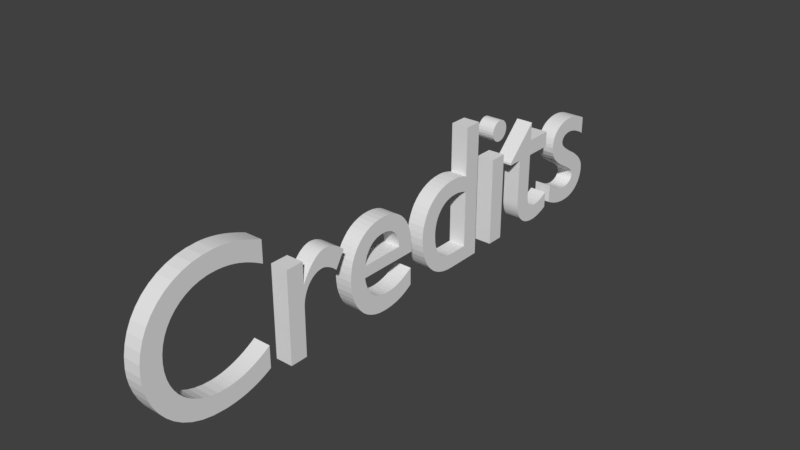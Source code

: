 # Source: credits.blend  (saved by Blender 2.78.0; exported with 4.5.12 LTS)
import bpy
from mathutils import Matrix  # noqa: F401  (used for matrix-valued properties, if any)

bpy.ops.wm.read_factory_settings(use_empty=True)
scene = bpy.context.scene
scene.name = 'Scene'

# ---- collections
col_collection_1 = bpy.data.collections.new('Collection 1'); scene.collection.children.link(col_collection_1)

# ---- world
world_world = bpy.data.worlds.new('World'); scene.world = world_world
world_world.color = (0.05088, 0.05088, 0.05088)
world_world.use_sun_shadow = False
world_world.sun_shadow_jitter_overblur = 0.0
world_world.cycles.sampling_method = 'MANUAL'

# ---- meshes
me_mesh = bpy.data.meshes.new('Mesh')
me_mesh.from_pydata([(2.969, 0.421, 0.0), (2.957, 0.427, 0.0), (2.946, 0.4324, 0.0), (2.934, 0.4373, 0.0), (2.923, 0.4417, 0.0), (2.912, 0.4456, 0.0), (2.901, 0.4489, 0.0), (2.89, 0.4517, 0.0), (2.879, 0.454, 0.0), (2.869, 0.4557, 0.0), (2.858, 0.457, 0.0), (2.848, 0.4577, 0.0), (2.837, 0.458, 0.0), (2.815, 0.4571, 0.0), (2.795, 0.4542, 0.0), (2.776, 0.4496, 0.0), (2.759, 0.4433, 0.0), (2.743, 0.4352, 0.0), (2.729, 0.4255, 0.0), (2.717, 0.4142, 0.0), (2.707, 0.4014, 0.0), (2.699, 0.3871, 0.0), (2.694, 0.3714, 0.0), (2.69, 0.3544, 0.0), (2.689, 0.336, 0.0), (2.693, 0.3075, 0.0), (2.705, 0.2823, 0.0), (2.722, 0.2599, 0.0), (2.743, 0.24, 0.0), (2.768, 0.2221, 0.0), (2.794, 0.2059, 0.0), (2.82, 0.1909, 0.0), (2.845, 0.1767, 0.0), (2.866, 0.1629, 0.0), (2.883, 0.1491, 0.0), (2.895, 0.135, 0.0), (2.899, 0.12, 0.0), (2.898, 0.1123, 0.0), (2.897, 0.1053, 0.0), (2.894, 0.09881, 0.0), (2.89, 0.093, 0.0), (2.885, 0.08781, 0.0), (2.88, 0.08325, 0.0), (2.873, 0.07931, 0.0), (2.866, 0.076, 0.0), (2.859, 0.07331, 0.0), (2.85, 0.07125, 0.0), (2.842, 0.06981, 0.0), (2.833, 0.069, 0.0), (2.824, 0.0694, 0.0), (2.814, 0.07059, 0.0), (2.803, 0.07259, 0.0), (2.792, 0.07541, 0.0), (2.78, 0.07904, 0.0), (2.768, 0.0835, 0.0), (2.755, 0.08879, 0.0), (2.742, 0.09493, 0.0), (2.728, 0.1019, 0.0), (2.715, 0.1097, 0.0), (2.7, 0.1184, 0.0), (2.686, 0.128, 0.0), (2.686, 0.032, 0.0), (2.7, 0.02489, 0.0), (2.714, 0.01855, 0.0), (2.727, 0.01294, 0.0), (2.74, 0.008037, 0.0), (2.753, 0.003817, 0.0), (2.765, 0.00025, 0.0), (2.778, -0.002692, 0.0), (2.79, -0.005037, 0.0), (2.803, -0.006812, 0.0), (2.815, -0.008046, 0.0), (2.828, -0.008766, 0.0), (2.842, -0.009, 0.0), (2.863, -0.007911, 0.0), (2.882, -0.004708, 0.0), (2.901, 0.0005156, 0.0), (2.918, 0.007667, 0.0), (2.934, 0.01665, 0.0), (2.948, 0.02738, 0.0), (2.96, 0.03974, 0.0), (2.971, 0.05367, 0.0), (2.979, 0.06905, 0.0), (2.985, 0.08579, 0.0), (2.989, 0.1038, 0.0), (2.99, 0.123, 0.0), (2.989, 0.1342, 0.0), (2.988, 0.1449, 0.0), (2.985, 0.1552, 0.0), (2.98, 0.1652, 0.0), (2.974, 0.1751, 0.0), (2.967, 0.1849, 0.0), (2.958, 0.1947, 0.0), (2.948, 0.2048, 0.0), (2.936, 0.2151, 0.0), (2.922, 0.2258, 0.0), (2.907, 0.2371, 0.0), (2.889, 0.249, 0.0), (2.87, 0.2601, 0.0), (2.853, 0.2702, 0.0), (2.839, 0.2797, 0.0), (2.826, 0.2883, 0.0), (2.814, 0.2963, 0.0), (2.805, 0.3037, 0.0), (2.797, 0.3106, 0.0), (2.791, 0.317, 0.0), (2.786, 0.323, 0.0), (2.783, 0.3286, 0.0), (2.781, 0.3339, 0.0), (2.78, 0.339, 0.0), (2.78, 0.3448, 0.0), (2.782, 0.3504, 0.0), (2.784, 0.3555, 0.0), (2.787, 0.3603, 0.0), (2.791, 0.3646, 0.0), (2.796, 0.3685, 0.0), (2.801, 0.3719, 0.0), (2.808, 0.3747, 0.0), (2.815, 0.377, 0.0), (2.822, 0.3786, 0.0), (2.83, 0.3797, 0.0), (2.839, 0.38, 0.0), (2.848, 0.3797, 0.0), (2.857, 0.3788, 0.0), (2.866, 0.3773, 0.0), (2.876, 0.3751, 0.0), (2.887, 0.3723, 0.0), (2.898, 0.3689, 0.0), (2.909, 0.3647, 0.0), (2.92, 0.3599, 0.0), (2.932, 0.3543, 0.0), (2.944, 0.3479, 0.0), (2.957, 0.3409, 0.0), (2.969, 0.333, 0.0), (2.479, 0.542, 0.0), (2.312, 0.379, 0.0), (2.312, 0.369, 0.0), (2.39, 0.369, 0.0), (2.39, 0.132, 0.0), (2.391, 0.1122, 0.0), (2.394, 0.09343, 0.0), (2.399, 0.0758, 0.0), (2.406, 0.05944, 0.0), (2.415, 0.04451, 0.0), (2.427, 0.03112, 0.0), (2.44, 0.01943, 0.0), (2.455, 0.009556, 0.0), (2.472, 0.001641, 0.0), (2.492, -0.004181, 0.0), (2.513, -0.007773, 0.0), (2.536, -0.009, 0.0), (2.544, -0.008734, 0.0), (2.552, -0.007958, 0.0), (2.561, -0.006703, 0.0), (2.57, -0.005, 0.0), (2.58, -0.00288, 0.0), (2.589, -0.000375, 0.0), (2.599, 0.002484, 0.0), (2.609, 0.005667, 0.0), (2.618, 0.009141, 0.0), (2.627, 0.01288, 0.0), (2.636, 0.01684, 0.0), (2.644, 0.021, 0.0), (2.644, 0.104, 0.0), (2.635, 0.09873, 0.0), (2.626, 0.09392, 0.0), (2.618, 0.08956, 0.0), (2.609, 0.08567, 0.0), (2.6, 0.08223, 0.0), (2.592, 0.07925, 0.0), (2.584, 0.07673, 0.0), (2.575, 0.07467, 0.0), (2.567, 0.07306, 0.0), (2.559, 0.07192, 0.0), (2.551, 0.07123, 0.0), (2.543, 0.071, 0.0), (2.536, 0.07133, 0.0), (2.529, 0.07236, 0.0), (2.522, 0.07417, 0.0), (2.515, 0.07685, 0.0), (2.508, 0.08048, 0.0), (2.501, 0.08513, 0.0), (2.495, 0.09088, 0.0), (2.49, 0.09781, 0.0), (2.485, 0.106, 0.0), (2.482, 0.1156, 0.0), (2.48, 0.1265, 0.0), (2.479, 0.139, 0.0), (2.479, 0.369, 0.0), (2.621, 0.369, 0.0), (2.621, 0.449, 0.0), (2.479, 0.449, 0.0), (2.247, 0.449, 0.0), (2.158, 0.449, 0.0), (2.158, 0.0, 0.0), (2.247, 0.0, 0.0), (2.256, 0.585, 0.0), (2.256, 0.5921, 0.0), (2.254, 0.599, 0.0), (2.252, 0.6055, 0.0), (2.249, 0.6116, 0.0), (2.245, 0.6173, 0.0), (2.24, 0.6224, 0.0), (2.235, 0.6269, 0.0), (2.23, 0.6307, 0.0), (2.224, 0.6338, 0.0), (2.217, 0.6361, 0.0), (2.21, 0.6375, 0.0), (2.203, 0.638, 0.0), (2.196, 0.6375, 0.0), (2.189, 0.6361, 0.0), (2.182, 0.6338, 0.0), (2.176, 0.6307, 0.0), (2.171, 0.6269, 0.0), (2.166, 0.6224, 0.0), (2.161, 0.6173, 0.0), (2.157, 0.6116, 0.0), (2.154, 0.6055, 0.0), (2.152, 0.599, 0.0), (2.15, 0.5921, 0.0), (2.15, 0.585, 0.0), (2.15, 0.5779, 0.0), (2.152, 0.571, 0.0), (2.154, 0.5645, 0.0), (2.157, 0.5584, 0.0), (2.161, 0.5527, 0.0), (2.166, 0.5476, 0.0), (2.171, 0.5431, 0.0), (2.176, 0.5393, 0.0), (2.182, 0.5362, 0.0), (2.189, 0.5339, 0.0), (2.196, 0.5325, 0.0), (2.203, 0.532, 0.0), (2.21, 0.5325, 0.0), (2.217, 0.5339, 0.0), (2.224, 0.5362, 0.0), (2.23, 0.5393, 0.0), (2.235, 0.5431, 0.0), (2.24, 0.5476, 0.0), (2.245, 0.5527, 0.0), (2.249, 0.5584, 0.0), (2.252, 0.5645, 0.0), (2.254, 0.571, 0.0), (2.256, 0.5779, 0.0), (2.034, 0.682, 0.0), (1.945, 0.682, 0.0), (1.945, 0.44, 0.0), (1.936, 0.4431, 0.0), (1.928, 0.4458, 0.0), (1.919, 0.4483, 0.0), (1.911, 0.4504, 0.0), (1.903, 0.4523, 0.0), (1.896, 0.4539, 0.0), (1.888, 0.4552, 0.0), (1.881, 0.4562, 0.0), (1.873, 0.457, 0.0), (1.866, 0.4576, 0.0), (1.858, 0.4579, 0.0), (1.851, 0.458, 0.0), (1.819, 0.4561, 0.0), (1.789, 0.4505, 0.0), (1.761, 0.4414, 0.0), (1.735, 0.4291, 0.0), (1.711, 0.4136, 0.0), (1.69, 0.3953, 0.0), (1.671, 0.3742, 0.0), (1.656, 0.3506, 0.0), (1.644, 0.3247, 0.0), (1.634, 0.2967, 0.0), (1.629, 0.2667, 0.0), (1.627, 0.235, 0.0), (1.629, 0.2001, 0.0), (1.634, 0.1676, 0.0), (1.642, 0.1375, 0.0), (1.654, 0.1101, 0.0), (1.668, 0.08535, 0.0), (1.686, 0.0635, 0.0), (1.706, 0.04465, 0.0), (1.729, 0.02893, 0.0), (1.754, 0.01647, 0.0), (1.782, 0.007407, 0.0), (1.813, 0.001874, 0.0), (1.845, 0.0, 0.0), (2.034, 0.0, 0.0), (1.945, 0.075, 0.0), (1.855, 0.075, 0.0), (1.831, 0.07629, 0.0), (1.809, 0.08006, 0.0), (1.79, 0.08616, 0.0), (1.774, 0.09444, 0.0), (1.76, 0.1048, 0.0), (1.748, 0.117, 0.0), (1.738, 0.131, 0.0), (1.731, 0.1466, 0.0), (1.725, 0.1636, 0.0), (1.721, 0.1819, 0.0), (1.719, 0.2015, 0.0), (1.718, 0.222, 0.0), (1.719, 0.2448, 0.0), (1.723, 0.2662, 0.0), (1.728, 0.286, 0.0), (1.736, 0.3042, 0.0), (1.746, 0.3207, 0.0), (1.758, 0.3353, 0.0), (1.771, 0.3479, 0.0), (1.786, 0.3584, 0.0), (1.803, 0.3668, 0.0), (1.821, 0.373, 0.0), (1.841, 0.3767, 0.0), (1.862, 0.378, 0.0), (1.869, 0.3779, 0.0), (1.876, 0.3776, 0.0), (1.883, 0.377, 0.0), (1.89, 0.3763, 0.0), (1.897, 0.3753, 0.0), (1.904, 0.374, 0.0), (1.91, 0.3725, 0.0), (1.917, 0.3707, 0.0), (1.924, 0.3687, 0.0), (1.931, 0.3664, 0.0), (1.938, 0.3639, 0.0), (1.945, 0.361, 0.0), (1.542, 0.13, 0.0), (1.529, 0.1218, 0.0), (1.516, 0.1142, 0.0), (1.503, 0.1072, 0.0), (1.49, 0.1009, 0.0), (1.477, 0.09523, 0.0), (1.464, 0.09025, 0.0), (1.451, 0.08598, 0.0), (1.438, 0.08244, 0.0), (1.425, 0.07966, 0.0), (1.412, 0.07764, 0.0), (1.398, 0.07641, 0.0), (1.385, 0.076, 0.0), (1.364, 0.07696, 0.0), (1.345, 0.07982, 0.0), (1.327, 0.08458, 0.0), (1.311, 0.09122, 0.0), (1.296, 0.09974, 0.0), (1.283, 0.1101, 0.0), (1.271, 0.1224, 0.0), (1.26, 0.1364, 0.0), (1.251, 0.1524, 0.0), (1.244, 0.1701, 0.0), (1.238, 0.1896, 0.0), (1.234, 0.211, 0.0), (1.55, 0.211, 0.0), (1.548, 0.2507, 0.0), (1.544, 0.2869, 0.0), (1.536, 0.3196, 0.0), (1.526, 0.3488, 0.0), (1.513, 0.3745, 0.0), (1.497, 0.3968, 0.0), (1.479, 0.4155, 0.0), (1.458, 0.4309, 0.0), (1.436, 0.4428, 0.0), (1.411, 0.4512, 0.0), (1.384, 0.4563, 0.0), (1.355, 0.458, 0.0), (1.325, 0.4561, 0.0), (1.296, 0.4506, 0.0), (1.27, 0.4415, 0.0), (1.245, 0.4291, 0.0), (1.223, 0.4136, 0.0), (1.204, 0.395, 0.0), (1.186, 0.3736, 0.0), (1.172, 0.3496, 0.0), (1.16, 0.323, 0.0), (1.152, 0.2941, 0.0), (1.147, 0.2631, 0.0), (1.145, 0.23, 0.0), (1.147, 0.1992, 0.0), (1.151, 0.1692, 0.0), (1.159, 0.1403, 0.0), (1.17, 0.1129, 0.0), (1.184, 0.08736, 0.0), (1.202, 0.064, 0.0), (1.221, 0.04323, 0.0), (1.244, 0.02541, 0.0), (1.27, 0.01091, 0.0), (1.298, 9.261e-05, 0.0), (1.329, -0.006665, 0.0), (1.363, -0.009, 0.0), (1.381, -0.008645, 0.0), (1.399, -0.007574, 0.0), (1.415, -0.005781, 0.0), (1.431, -0.003259, 0.0), (1.446, -1.157e-06, 0.0), (1.461, 0.004, 0.0), (1.475, 0.008751, 0.0), (1.488, 0.01426, 0.0), (1.502, 0.02053, 0.0), (1.515, 0.02757, 0.0), (1.529, 0.03539, 0.0), (1.542, 0.044, 0.0), (1.236, 0.27, 0.0), (1.24, 0.2871, 0.0), (1.244, 0.3029, 0.0), (1.25, 0.3173, 0.0), (1.258, 0.3303, 0.0), (1.266, 0.342, 0.0), (1.276, 0.3521, 0.0), (1.286, 0.3608, 0.0), (1.298, 0.368, 0.0), (1.311, 0.3736, 0.0), (1.325, 0.3777, 0.0), (1.341, 0.3802, 0.0), (1.357, 0.381, 0.0), (1.372, 0.3801, 0.0), (1.386, 0.3775, 0.0), (1.4, 0.3732, 0.0), (1.412, 0.3673, 0.0), (1.422, 0.3599, 0.0), (1.432, 0.351, 0.0), (1.44, 0.3407, 0.0), (1.447, 0.329, 0.0), (1.453, 0.316, 0.0), (1.458, 0.3018, 0.0), (1.461, 0.2865, 0.0), (1.462, 0.27, 0.0), (0.777, 0.449, 0.0), (0.777, 0.0, 0.0), (0.866, 0.0, 0.0), (0.866, 0.235, 0.0), (0.867, 0.2539, 0.0), (0.8698, 0.272, 0.0), (0.8745, 0.289, 0.0), (0.8807, 0.305, 0.0), (0.8885, 0.3197, 0.0), (0.8976, 0.3329, 0.0), (0.9081, 0.3445, 0.0), (0.9196, 0.3543, 0.0), (0.9322, 0.3623, 0.0), (0.9457, 0.3681, 0.0), (0.96, 0.3718, 0.0), (0.975, 0.373, 0.0), (0.9805, 0.3726, 0.0), (0.9866, 0.3715, 0.0), (0.993, 0.3698, 0.0), (0.9999, 0.3674, 0.0), (1.007, 0.3643, 0.0), (1.014, 0.3608, 0.0), (1.022, 0.3566, 0.0), (1.029, 0.352, 0.0), (1.037, 0.3468, 0.0), (1.044, 0.3413, 0.0), (1.051, 0.3353, 0.0), (1.058, 0.329, 0.0), (1.105, 0.406, 0.0), (1.096, 0.4144, 0.0), (1.087, 0.422, 0.0), (1.078, 0.4289, 0.0), (1.069, 0.435, 0.0), (1.06, 0.4404, 0.0), (1.051, 0.4451, 0.0), (1.042, 0.4491, 0.0), (1.034, 0.4523, 0.0), (1.025, 0.4548, 0.0), (1.016, 0.4566, 0.0), (1.007, 0.4576, 0.0), (0.998, 0.458, 0.0), (0.9875, 0.4573, 0.0), (0.9769, 0.4552, 0.0), (0.9663, 0.4516, 0.0), (0.9556, 0.4465, 0.0), (0.9449, 0.4399, 0.0), (0.9341, 0.4316, 0.0), (0.9233, 0.4217, 0.0), (0.9124, 0.4101, 0.0), (0.9014, 0.3968, 0.0), (0.8903, 0.3817, 0.0), (0.8792, 0.3648, 0.0), (0.868, 0.346, 0.0), (0.866, 0.346, 0.0), (0.866, 0.449, 0.0), (0.656, 0.635, 0.0), (0.6332, 0.6443, 0.0), (0.6112, 0.6527, 0.0), (0.59, 0.6602, 0.0), (0.5696, 0.6669, 0.0), (0.5497, 0.6727, 0.0), (0.5304, 0.6776, 0.0), (0.5115, 0.6818, 0.0), (0.4931, 0.6851, 0.0), (0.475, 0.6877, 0.0), (0.4572, 0.6896, 0.0), (0.4395, 0.6906, 0.0), (0.422, 0.691, 0.0), (0.3691, 0.6879, 0.0), (0.3189, 0.6788, 0.0), (0.272, 0.664, 0.0), (0.2286, 0.6439, 0.0), (0.189, 0.6188, 0.0), (0.1536, 0.589, 0.0), (0.1228, 0.5549, 0.0), (0.09674, 0.5168, 0.0), (0.07592, 0.475, 0.0), (0.06063, 0.4299, 0.0), (0.05121, 0.3818, 0.0), (0.048, 0.331, 0.0), (0.05035, 0.2943, 0.0), (0.05748, 0.2562, 0.0), (0.0695, 0.2175, 0.0), (0.08652, 0.1793, 0.0), (0.1086, 0.1423, 0.0), (0.136, 0.1074, 0.0), (0.1687, 0.07545, 0.0), (0.2068, 0.04737, 0.0), (0.2505, 0.02402, 0.0), (0.2999, 0.006255, 0.0), (0.355, -0.005041, 0.0), (0.416, -0.009, 0.0), (0.4421, -0.008488, 0.0), (0.4668, -0.006986, 0.0), (0.4903, -0.004547, 0.0), (0.5127, -0.001222, 0.0), (0.5341, 0.002936, 0.0), (0.5545, 0.007875, 0.0), (0.5741, 0.01354, 0.0), (0.593, 0.01989, 0.0), (0.6112, 0.02686, 0.0), (0.6289, 0.0344, 0.0), (0.6461, 0.04247, 0.0), (0.663, 0.051, 0.0), (0.663, 0.158, 0.0), (0.6436, 0.146, 0.0), (0.624, 0.1349, 0.0), (0.6042, 0.1249, 0.0), (0.5842, 0.1158, 0.0), (0.5641, 0.1078, 0.0), (0.544, 0.1008, 0.0), (0.5239, 0.09477, 0.0), (0.5038, 0.08985, 0.0), (0.4838, 0.086, 0.0), (0.464, 0.08323, 0.0), (0.4444, 0.08156, 0.0), (0.425, 0.081, 0.0), (0.3851, 0.08317, 0.0), (0.3476, 0.08956, 0.0), (0.3127, 0.09995, 0.0), (0.2806, 0.1141, 0.0), (0.2514, 0.1319, 0.0), (0.2255, 0.1531, 0.0), (0.203, 0.1775, 0.0), (0.1841, 0.2049, 0.0), (0.1691, 0.235, 0.0), (0.1581, 0.2677, 0.0), (0.1513, 0.3028, 0.0), (0.149, 0.34, 0.0), (0.1514, 0.3766, 0.0), (0.1583, 0.4114, 0.0), (0.1696, 0.4441, 0.0), (0.1849, 0.4743, 0.0), (0.2039, 0.502, 0.0), (0.2265, 0.5268, 0.0), (0.2523, 0.5484, 0.0), (0.2811, 0.5667, 0.0), (0.3127, 0.5813, 0.0), (0.3467, 0.5921, 0.0), (0.3829, 0.5987, 0.0), (0.421, 0.601, 0.0), (0.4406, 0.6005, 0.0), (0.46, 0.5991, 0.0), (0.4792, 0.5968, 0.0), (0.4984, 0.5935, 0.0), (0.5175, 0.5892, 0.0), (0.5366, 0.5839, 0.0), (0.5559, 0.5775, 0.0), (0.5753, 0.5702, 0.0), (0.595, 0.5618, 0.0), (0.6149, 0.5523, 0.0), (0.6352, 0.5417, 0.0), (0.656, 0.53, 0.0), (2.842, 0.06981, 0.08644), (2.833, 0.069, 0.08644), (1.789, 0.4505, 0.08644), (1.761, 0.4414, 0.08644), (2.883, 0.1491, 0.08644), (2.985, 0.1552, 0.08644), (2.98, 0.1652, 0.08644), (2.974, 0.1751, 0.08644), (1.79, 0.08616, 0.08644), (1.774, 0.09444, 0.08644), (2.252, 0.6055, 0.08644), (2.249, 0.6116, 0.08644), (2.621, 0.369, 0.08644), (2.621, 0.449, 0.08644), (0.425, 0.081, 0.08644), (0.3851, 0.08317, 0.08644), (0.189, 0.6188, 0.08644), (0.46, 0.5991, 0.08644), (0.272, 0.664, 0.08644), (0.2286, 0.6439, 0.08644), (1.051, 0.3353, 0.08644), (1.058, 0.329, 0.08644), (2.759, 0.4433, 0.08644), (2.743, 0.4352, 0.08644), (1.266, 0.342, 0.08644), (1.276, 0.3521, 0.08644), (1.327, 0.08458, 0.08644), (1.184, 0.08736, 0.08644), (1.644, 0.3247, 0.08644), (1.634, 0.2967, 0.08644), (1.411, 0.4512, 0.08644), (1.384, 0.4563, 0.08644), (0.2039, 0.502, 0.08644), (0.2265, 0.5268, 0.08644), (0.9875, 0.4573, 0.08644), (0.9769, 0.4552, 0.08644), (2.768, 0.2221, 0.08644), (2.936, 0.2151, 0.08644), (2.717, 0.4142, 0.08644), (2.857, 0.3788, 0.08644), (2.842, -0.009, 0.08644), (2.863, -0.007911, 0.08644), (1.771, 0.3479, 0.08644), (1.786, 0.3584, 0.08644), (2.154, 0.6055, 0.08644), (2.161, 0.6173, 0.08644), (2.644, 0.021, 0.08644), (2.609, 0.08567, 0.08644), (0.6149, 0.5523, 0.08644), (0.6352, 0.5417, 0.08644), (1.147, 0.2631, 0.08644), (1.236, 0.27, 0.08644), (2.24, 0.5476, 0.08644), (2.245, 0.5527, 0.08644), (2.932, 0.3543, 0.08644), (2.944, 0.3479, 0.08644), (1.919, 0.4483, 0.08644), (0.5304, 0.6776, 0.08644), (0.3189, 0.6788, 0.08644), (2.196, 0.5325, 0.08644), (2.203, 0.532, 0.08644), (2.7, 0.02489, 0.08644), (2.948, 0.02738, 0.08644), (1.007, 0.4576, 0.08644), (1.924, 0.3687, 0.08644), (1.931, 0.3664, 0.08644), (2.599, 0.002484, 0.08644), (2.609, 0.005667, 0.08644), (1.016, 0.4566, 0.08644), (2.69, 0.3544, 0.08644), (2.796, 0.3685, 0.08644), (2.89, 0.4517, 0.08644), (2.776, 0.4496, 0.08644), (2.866, 0.3773, 0.08644), (2.876, 0.3751, 0.08644), (0.8745, 0.289, 0.08644), (0.8807, 0.305, 0.08644), (1.873, 0.457, 0.08644), (1.866, 0.4576, 0.08644), (0.07592, 0.475, 0.08644), (1.16, 0.323, 0.08644), (2.189, 0.6361, 0.08644), (2.182, 0.6338, 0.08644), (2.391, 0.1122, 0.08644), (2.485, 0.106, 0.08644), (0.5545, 0.007875, 0.08644), (0.5741, 0.01354, 0.08644), (0.2068, 0.04737, 0.08644), (0.2505, 0.02402, 0.08644), (1.007, 0.3643, 0.08644), (1.105, 0.406, 0.08644), (0.993, 0.3698, 0.08644), (0.9014, 0.3968, 0.08644), (1.425, 0.07966, 0.08644), (1.412, 0.07764, 0.08644), (2.427, 0.03112, 0.08644), (2.714, 0.01855, 0.08644), (2.727, 0.01294, 0.08644), (1.298, 0.368, 0.08644), (1.311, 0.3736, 0.08644), (2.791, 0.317, 0.08644), (2.786, 0.323, 0.08644), (1.845, 3.779e-09, 0.08644), (2.034, 3.779e-09, 0.08644), (0.663, 0.051, 0.08644), (0.5038, 0.08985, 0.08644), (1.069, 0.435, 0.08644), (0.9449, 0.4399, 0.08644), (2.399, 0.0758, 0.08644), (2.406, 0.05944, 0.08644), (0.656, 0.635, 0.08644), (1.479, 0.4155, 0.08644), (1.245, 0.4291, 0.08644), (2.969, 0.421, 0.08644), (2.957, 0.427, 0.08644), (1.399, -0.007574, 0.08644), (1.415, -0.005781, 0.08644), (1.251, 0.1524, 0.08644), (1.151, 0.1692, 0.08644), (2.866, 0.076, 0.08644), (2.859, 0.07331, 0.08644), (1.862, 0.378, 0.08644), (1.869, 0.3779, 0.08644), (2.988, 0.1449, 0.08644), (1.202, 0.064, 0.08644), (2.551, 0.07123, 0.08644), (2.543, 0.071, 0.08644), (2.784, 0.3555, 0.08644), (2.79, -0.005037, 0.08644), (2.882, -0.004708, 0.08644), (1.186, 0.3736, 0.08644), (2.89, 0.093, 0.08644), (2.985, 0.08579, 0.08644), (2.729, 0.4255, 0.08644), (1.044, 0.3413, 0.08644), (1.656, 0.3506, 0.08644), (2.245, 0.6173, 0.08644), (2.166, 0.6224, 0.08644), (0.4406, 0.6005, 0.08644), (1.221, 0.04323, 0.08644), (1.244, 0.02541, 0.08644), (1.548, 0.2507, 0.08644), (1.544, 0.2869, 0.08644), (1.298, 9.262e-05, 0.08644), (1.475, 0.008751, 0.08644), (0.2523, 0.5484, 0.08644), (2.618, 0.08956, 0.08644), (2.828, -0.008766, 0.08644), (2.792, 0.07541, 0.08644), (2.686, 0.032, 0.08644), (1.731, 0.1466, 0.08644), (1.725, 0.1636, 0.08644), (2.157, 0.6116, 0.08644), (0.5239, 0.09477, 0.08644), (1.029, 0.352, 0.08644), (1.037, 0.3468, 0.08644), (2.82, 0.1909, 0.08644), (2.845, 0.1767, 0.08644), (1.529, 0.03539, 0.08644), (1.458, 0.3018, 0.08644), (1.936, 0.4431, 0.08644), (1.928, 0.4458, 0.08644), (0.8885, 0.3197, 0.08644), (0.868, 0.346, 0.08644), (1.27, 0.4415, 0.08644), (0.355, -0.005041, 0.08644), (0.4668, -0.006986, 0.08644), (1.4, 0.3732, 0.08644), (1.412, 0.3673, 0.08644), (0.5497, 0.6727, 0.08644), (1.706, 0.04465, 0.08644), (1.729, 0.02893, 0.08644), (2.158, 3.779e-09, 0.08644), (2.247, 3.779e-09, 0.08644), (2.21, 0.5325, 0.08644), (1.938, 0.3639, 0.08644), (2.44, 0.01943, 0.08644), (0.6112, 0.6527, 0.08644), (0.59, 0.6602, 0.08644), (1.451, 0.08598, 0.08644), (1.542, 0.044, 0.08644), (1.903, 0.4523, 0.08644), (2.85, 0.07125, 0.08644), (2.979, 0.06905, 0.08644), (2.839, 0.38, 0.08644), (2.848, 0.3797, 0.08644), (0.2999, 0.006255, 0.08644), (0.593, 0.01989, 0.08644), (2.224, 0.6338, 0.08644), (2.217, 0.6361, 0.08644), (0.1086, 0.1423, 0.08644), (0.136, 0.1074, 0.08644), (0.975, 0.373, 0.08644), (0.8903, 0.3817, 0.08644), (1.042, 0.4491, 0.08644), (0.9556, 0.4465, 0.08644), (1.385, 0.076, 0.08644), (1.364, 0.07696, 0.08644), (2.618, 0.009141, 0.08644), (2.627, 0.01288, 0.08644), (0.9341, 0.4316, 0.08644), (1.819, 0.4561, 0.08644), (2.196, 0.6375, 0.08644), (2.686, 0.128, 0.08644), (2.78, 0.3448, 0.08644), (2.782, 0.3504, 0.08644), (0.4838, 0.086, 0.08644), (0.05748, 0.2562, 0.08644), (0.1581, 0.2677, 0.08644), (1.513, 0.3745, 0.08644), (1.357, 0.381, 0.08644), (1.945, 0.44, 0.08644), (1.945, 0.361, 0.08644), (2.479, 0.542, 0.08644), (2.479, 0.449, 0.08644), (2.492, -0.004181, 0.08644), (2.57, -0.005, 0.08644), (1.363, -0.009, 0.08644), (1.159, 0.1403, 0.08644), (2.482, 0.1156, 0.08644), (0.6112, 0.02686, 0.08644), (0.6289, 0.0344, 0.08644), (1.671, 0.3742, 0.08644), (1.841, 0.3767, 0.08644), (2.536, 0.07133, 0.08644), (0.3476, 0.08956, 0.08644), (0.3127, 0.09995, 0.08644), (0.2514, 0.1319, 0.08644), (0.3691, 0.6879, 0.08644), (0.1687, 0.07545, 0.08644), (1.461, 0.004, 0.08644), (1.311, 0.09122, 0.08644), (1.55, 0.211, 0.08644), (2.592, 0.07925, 0.08644), (2.567, 0.07306, 0.08644), (2.559, 0.07192, 0.08644), (0.9663, 0.4516, 0.08644), (1.446, -1.153e-06, 0.08644), (2.866, 0.1629, 0.08644), (1.447, 0.329, 0.08644), (1.453, 0.316, 0.08644), (2.256, 0.585, 0.08644), (2.15, 0.5779, 0.08644), (2.815, -0.008046, 0.08644), (1.642, 0.1375, 0.08644), (1.738, 0.131, 0.08644), (1.735, 0.4291, 0.08644), (1.461, 0.2865, 0.08644), (1.515, 0.02757, 0.08644), (2.794, 0.2059, 0.08644), (1.223, 0.4136, 0.08644), (2.909, 0.3647, 0.08644), (2.92, 0.3599, 0.08644), (1.238, 0.1896, 0.08644), (1.234, 0.211, 0.08644), (1.911, 0.4504, 0.08644), (0.3829, 0.5987, 0.08644), (0.421, 0.601, 0.08644), (2.824, 0.0694, 0.08644), (2.814, 0.07059, 0.08644), (0.9196, 0.3543, 0.08644), (0.9322, 0.3623, 0.08644), (1.386, 0.3775, 0.08644), (1.746, 0.3207, 0.08644), (1.758, 0.3353, 0.08644), (2.787, 0.3603, 0.08644), (1.91, 0.3725, 0.08644), (1.917, 0.3707, 0.08644), (2.415, 0.04451, 0.08644), (1.034, 0.4523, 0.08644), (1.025, 0.4548, 0.08644), (2.795, 0.4542, 0.08644), (1.244, 0.1701, 0.08644), (2.694, 0.3714, 0.08644), (2.887, 0.3723, 0.08644), (2.898, 0.3689, 0.08644), (2.901, 0.4489, 0.08644), (0.9866, 0.3715, 0.08644), (2.15, 0.585, 0.08644), (2.705, 0.2823, 0.08644), (2.839, 0.2797, 0.08644), (0.5127, -0.001222, 0.08644), (0.5341, 0.002936, 0.08644), (0.1691, 0.235, 0.08644), (0.6461, 0.04247, 0.08644), (0.203, 0.1775, 0.08644), (0.1841, 0.2049, 0.08644), (0.05035, 0.2943, 0.08644), (0.1513, 0.3028, 0.08644), (0.9999, 0.3674, 0.08644), (2.312, 0.379, 0.08644), (0.464, 0.08323, 0.08644), (2.805, 0.3037, 0.08644), (2.797, 0.3106, 0.08644), (2.58, -0.00288, 0.08644), (0.866, 0.346, 0.08644), (2.513, -0.007773, 0.08644), (2.561, -0.006703, 0.08644), (1.381, -0.008645, 0.08644), (2.895, 0.135, 0.08644), (2.23, 0.6307, 0.08644), (2.693, 0.3075, 0.08644), (2.479, 0.369, 0.08644), (2.885, 0.08781, 0.08644), (1.634, 0.1676, 0.08644), (2.152, 0.571, 0.08644), (2.948, 0.2048, 0.08644), (1.536, 0.3196, 0.08644), (1.526, 0.3488, 0.08644), (2.755, 0.08879, 0.08644), (0.9805, 0.3726, 0.08644), (1.809, 0.08006, 0.08644), (2.6, 0.08223, 0.08644), (1.014, 0.3608, 0.08644), (1.022, 0.3566, 0.08644), (2.743, 0.24, 0.08644), (2.889, 0.249, 0.08644), (2.171, 0.5431, 0.08644), (2.235, 0.5431, 0.08644), (2.254, 0.571, 0.08644), (1.204, 0.395, 0.08644), (0.416, -0.009, 0.08644), (1.629, 0.2667, 0.08644), (1.728, 0.286, 0.08644), (2.934, 0.01665, 0.08644), (2.803, 0.07259, 0.08644), (0.777, 0.449, 0.08644), (0.777, 3.779e-09, 0.08644), (2.753, 0.003817, 0.08644), (2.765, 0.00025, 0.08644), (2.217, 0.5339, 0.08644), (2.224, 0.5362, 0.08644), (2.826, 0.2883, 0.08644), (0.0695, 0.2175, 0.08644), (2.822, 0.3786, 0.08644), (2.83, 0.3797, 0.08644), (1.464, 0.09025, 0.08644), (1.147, 0.1992, 0.08644), (2.15, 0.5921, 0.08644), (2.636, 0.01684, 0.08644), (0.4444, 0.08156, 0.08644), (0.4984, 0.5935, 0.08644), (0.5175, 0.5892, 0.08644), (1.051, 0.4451, 0.08644), (1.325, 0.3777, 0.08644), (2.589, -0.000375, 0.08644), (1.438, 0.08244, 0.08644), (1.858, 0.4579, 0.08644), (0.4572, 0.6896, 0.08644), (0.4395, 0.6906, 0.08644), (2.783, 0.3286, 0.08644), (2.946, 0.4324, 0.08644), (2.989, 0.1342, 0.08644), (2.235, 0.6269, 0.08644), (2.529, 0.07236, 0.08644), (2.522, 0.07417, 0.08644), (0.149, 0.34, 0.08644), (0.1514, 0.3766, 0.08644), (1.629, 0.2001, 0.08644), (2.907, 0.2371, 0.08644), (2.584, 0.07673, 0.08644), (2.575, 0.07467, 0.08644), (2.899, 0.12, 0.08644), (2.918, 0.007667, 0.08644), (1.831, 0.07629, 0.08644), (1.296, 0.4506, 0.08644), (0.3127, 0.5813, 0.08644), (0.3467, 0.5921, 0.08644), (0.4931, 0.6851, 0.08644), (2.814, 0.2963, 0.08644), (0.4903, -0.004547, 0.08644), (1.736, 0.3042, 0.08644), (2.23, 0.5393, 0.08644), (2.455, 0.009556, 0.08644), (0.5696, 0.6669, 0.08644), (2.837, 0.458, 0.08644), (2.815, 0.4571, 0.08644), (2.971, 0.05367, 0.08644), (1.686, 0.0635, 0.08644), (2.989, 0.1038, 0.08644), (2.99, 0.123, 0.08644), (2.21, 0.6375, 0.08644), (2.722, 0.2599, 0.08644), (0.866, 3.779e-09, 0.08644), (2.394, 0.09343, 0.08644), (2.495, 0.09088, 0.08644), (2.78, 0.339, 0.08644), (0.1228, 0.5549, 0.08644), (0.09674, 0.5168, 0.08644), (0.9124, 0.4101, 0.08644), (0.2255, 0.1531, 0.08644), (1.69, 0.3953, 0.08644), (0.2806, 0.1141, 0.08644), (1.821, 0.373, 0.08644), (2.39, 0.132, 0.08644), (2.48, 0.1265, 0.08644), (2.479, 0.139, 0.08644), (2.967, 0.1849, 0.08644), (2.707, 0.4014, 0.08644), (1.372, 0.3801, 0.08644), (1.627, 0.235, 0.08644), (2.922, 0.2258, 0.08644), (2.88, 0.08325, 0.08644), (2.768, 0.0835, 0.08644), (1.76, 0.1048, 0.08644), (1.329, -0.006665, 0.08644), (1.462, 0.27, 0.08644), (1.477, 0.09523, 0.08644), (1.896, 0.4539, 0.08644), (1.145, 0.23, 0.08644), (1.172, 0.3496, 0.08644), (0.656, 0.53, 0.08644), (2.247, 0.449, 0.08644), (2.96, 0.03974, 0.08644), (2.778, -0.002692, 0.08644), (1.803, 0.3668, 0.08644), (2.912, 0.4456, 0.08644), (0.6042, 0.1249, 0.08644), (0.5842, 0.1158, 0.08644), (0.9081, 0.3445, 0.08644), (1.945, 0.075, 0.08644), (2.152, 0.599, 0.08644), (1.296, 0.09974, 0.08644), (2.49, 0.09781, 0.08644), (2.742, 0.09493, 0.08644), (2.728, 0.1019, 0.08644), (0.866, 0.235, 0.08644), (0.866, 0.449, 0.08644), (2.934, 0.4373, 0.08644), (2.923, 0.4417, 0.08644), (2.24, 0.6224, 0.08644), (2.472, 0.001641, 0.08644), (2.803, -0.006812, 0.08644), (1.341, 0.3802, 0.08644), (2.958, 0.1947, 0.08644), (1.654, 0.1101, 0.08644), (2.154, 0.5645, 0.08644), (1.17, 0.1129, 0.08644), (2.957, 0.3409, 0.08644), (2.969, 0.333, 0.08644), (0.9233, 0.4217, 0.08644), (2.552, -0.007958, 0.08644), (1.44, 0.3407, 0.08644), (1.855, 0.075, 0.08644), (1.748, 0.117, 0.08644), (0.595, 0.5618, 0.08644), (1.06, 0.4404, 0.08644), (1.431, -0.003259, 0.08644), (0.867, 0.2539, 0.08644), (2.176, 0.5393, 0.08644), (2.256, 0.5779, 0.08644), (2.87, 0.2601, 0.08644), (2.853, 0.2702, 0.08644), (1.888, 0.4552, 0.08644), (2.252, 0.5645, 0.08644), (1.355, 0.458, 0.08644), (1.325, 0.4561, 0.08644), (1.723, 0.2662, 0.08644), (0.2811, 0.5667, 0.08644), (1.502, 0.02053, 0.08644), (0.5115, 0.6818, 0.08644), (1.542, 0.13, 0.08644), (1.529, 0.1218, 0.08644), (2.791, 0.3646, 0.08644), (1.754, 0.01647, 0.08644), (2.203, 0.638, 0.08644), (1.398, 0.07641, 0.08644), (0.475, 0.6877, 0.08644), (1.876, 0.3776, 0.08644), (2.689, 0.336, 0.08644), (2.781, 0.3339, 0.08644), (1.851, 0.458, 0.08644), (0.4421, -0.008488, 0.08644), (1.345, 0.07982, 0.08644), (1.721, 0.1819, 0.08644), (1.27, 0.01091, 0.08644), (2.897, 0.1053, 0.08644), (2.894, 0.09881, 0.08644), (1.904, 0.374, 0.08644), (1.087, 0.422, 0.08644), (2.249, 0.5584, 0.08644), (1.49, 0.1009, 0.08644), (2.801, 0.3719, 0.08644), (1.283, 0.1101, 0.08644), (1.271, 0.1224, 0.08644), (1.719, 0.2448, 0.08644), (2.626, 0.09392, 0.08644), (1.488, 0.01426, 0.08644), (2.158, 0.449, 0.08644), (1.078, 0.4289, 0.08644), (0.8976, 0.3329, 0.08644), (0.08652, 0.1793, 0.08644), (2.501, 0.08513, 0.08644), (0.8698, 0.272, 0.08644), (2.873, 0.07931, 0.08644), (1.883, 0.377, 0.08644), (0.06063, 0.4299, 0.08644), (0.05121, 0.3818, 0.08644), (1.881, 0.4562, 0.08644), (0.1583, 0.4114, 0.08644), (1.668, 0.08535, 0.08644), (1.711, 0.4136, 0.08644), (1.897, 0.3753, 0.08644), (1.89, 0.3763, 0.08644), (0.624, 0.1349, 0.08644), (2.536, -0.009, 0.08644), (2.166, 0.5476, 0.08644), (2.808, 0.3747, 0.08644), (0.5559, 0.5775, 0.08644), (2.189, 0.5339, 0.08644), (2.858, 0.457, 0.08644), (0.9457, 0.3681, 0.08644), (0.96, 0.3718, 0.08644), (1.422, 0.3599, 0.08644), (1.719, 0.2015, 0.08644), (1.718, 0.222, 0.08644), (0.5641, 0.1078, 0.08644), (2.879, 0.454, 0.08644), (2.869, 0.4557, 0.08644), (2.508, 0.08048, 0.08644), (2.74, 0.008037, 0.08644), (1.516, 0.1142, 0.08644), (1.503, 0.1072, 0.08644), (0.048, 0.331, 0.08644), (1.258, 0.3303, 0.08644), (2.157, 0.5584, 0.08644), (1.458, 0.4309, 0.08644), (2.898, 0.1123, 0.08644), (2.034, 0.682, 0.08644), (0.6436, 0.146, 0.08644), (2.39, 0.369, 0.08644), (1.24, 0.2871, 0.08644), (2.161, 0.5527, 0.08644), (2.171, 0.6269, 0.08644), (1.26, 0.1364, 0.08644), (2.78, 0.07904, 0.08644), (0.5753, 0.5702, 0.08644), (0.4792, 0.5968, 0.08644), (1.25, 0.3173, 0.08644), (1.096, 0.4144, 0.08644), (1.286, 0.3608, 0.08644), (2.312, 0.369, 0.08644), (0.8792, 0.3648, 0.08644), (2.815, 0.377, 0.08644), (2.848, 0.4577, 0.08644), (1.436, 0.4428, 0.08644), (0.1696, 0.4441, 0.08644), (0.1849, 0.4743, 0.08644), (0.544, 0.1008, 0.08644), (2.254, 0.599, 0.08644), (2.715, 0.1097, 0.08644), (2.256, 0.5921, 0.08644), (2.544, -0.008734, 0.08644), (2.176, 0.6307, 0.08644), (1.813, 0.001874, 0.08644), (2.635, 0.09873, 0.08644), (1.782, 0.007407, 0.08644), (1.945, 0.682, 0.08644), (2.699, 0.3871, 0.08644), (0.6332, 0.6443, 0.08644), (1.432, 0.351, 0.08644), (0.663, 0.158, 0.08644), (0.1536, 0.589, 0.08644), (2.182, 0.5362, 0.08644), (0.5366, 0.5839, 0.08644), (2.7, 0.1184, 0.08644), (2.515, 0.07685, 0.08644), (1.497, 0.3968, 0.08644), (2.901, 0.0005156, 0.08644), (1.244, 0.3029, 0.08644), (1.152, 0.2941, 0.08644), (2.644, 0.104, 0.08644), (0.422, 0.691, 0.08644), (0.998, 0.458, 0.08644)], [], [(13, 12, 11), (13, 11, 10), (14, 13, 10), (14, 10, 9), (14, 9, 8), (15, 14, 8), (15, 8, 7), (15, 7, 6), (16, 15, 6), (16, 6, 5), (16, 5, 4), (17, 16, 4), (17, 4, 3), (17, 3, 2), (18, 17, 2), (18, 2, 1), (18, 1, 0), (19, 18, 0), (19, 0, 125), (125, 0, 126), (126, 0, 127), (127, 0, 128), (128, 0, 129), (129, 0, 130), (130, 0, 131), (131, 0, 132), (132, 0, 133), (20, 19, 123), (123, 19, 124), (124, 19, 125), (21, 20, 122), (122, 20, 123), (22, 21, 120), (120, 21, 121), (121, 21, 122), (22, 120, 119), (22, 119, 118), (22, 118, 117), (22, 117, 116), (22, 116, 115), (23, 22, 115), (23, 115, 114), (23, 114, 113), (23, 113, 112), (23, 112, 111), (24, 23, 111), (24, 111, 110), (24, 110, 109), (24, 109, 108), (25, 24, 108), (25, 108, 107), (25, 107, 106), (25, 106, 105), (25, 105, 104), (25, 104, 103), (26, 25, 103), (26, 103, 102), (26, 102, 101), (26, 101, 100), (27, 26, 100), (27, 100, 99), (27, 99, 98), (27, 98, 97), (28, 27, 97), (28, 97, 96), (29, 28, 96), (29, 96, 95), (29, 95, 94), (30, 29, 94), (30, 94, 93), (31, 30, 93), (31, 93, 92), (31, 92, 91), (32, 31, 91), (32, 91, 90), (33, 32, 90), (33, 90, 89), (33, 89, 88), (34, 33, 88), (34, 88, 87), (35, 34, 87), (35, 87, 86), (36, 35, 86), (36, 86, 85), (61, 60, 59), (36, 85, 84), (37, 36, 84), (61, 59, 58), (38, 37, 84), (61, 58, 57), (39, 38, 84), (39, 84, 83), (61, 57, 56), (40, 39, 83), (61, 56, 55), (41, 40, 83), (61, 55, 54), (42, 41, 83), (42, 83, 82), (61, 54, 53), (43, 42, 82), (44, 43, 82), (61, 53, 52), (45, 44, 82), (61, 52, 51), (46, 45, 82), (61, 51, 50), (47, 46, 82), (61, 50, 49), (48, 47, 82), (61, 49, 48), (48, 82, 81), (61, 48, 81), (61, 81, 80), (61, 80, 79), (62, 61, 79), (62, 79, 78), (63, 62, 78), (64, 63, 78), (64, 78, 77), (65, 64, 77), (66, 65, 77), (66, 77, 76), (67, 66, 76), (67, 76, 75), (68, 67, 75), (69, 68, 75), (69, 75, 74), (70, 69, 74), (71, 70, 74), (71, 74, 73), (72, 71, 73), (135, 134, 191), (135, 191, 190), (135, 190, 189), (136, 135, 189), (137, 136, 189), (138, 137, 188), (188, 137, 189), (138, 188, 187), (138, 187, 186), (139, 138, 186), (139, 186, 185), (139, 185, 184), (140, 139, 184), (140, 184, 183), (164, 163, 162), (165, 164, 162), (140, 183, 182), (166, 165, 162), (141, 140, 182), (141, 182, 181), (167, 166, 162), (168, 167, 162), (141, 181, 180), (169, 168, 162), (141, 180, 179), (170, 169, 162), (141, 179, 178), (171, 170, 162), (142, 141, 178), (172, 171, 162), (142, 178, 177), (173, 172, 162), (142, 177, 176), (174, 173, 162), (142, 176, 175), (175, 174, 162), (142, 175, 162), (143, 142, 162), (144, 143, 162), (145, 144, 162), (145, 162, 161), (146, 145, 161), (146, 161, 160), (146, 160, 159), (147, 146, 159), (147, 159, 158), (147, 158, 157), (147, 157, 156), (148, 147, 156), (148, 156, 155), (148, 155, 154), (149, 148, 154), (149, 154, 153), (149, 153, 152), (150, 149, 152), (150, 152, 151), (209, 208, 207), (209, 207, 206), (210, 209, 206), (210, 206, 205), (211, 210, 205), (211, 205, 204), (212, 211, 204), (212, 204, 203), (213, 212, 203), (213, 203, 202), (214, 213, 202), (214, 202, 201), (215, 214, 201), (215, 201, 200), (216, 215, 200), (216, 200, 199), (217, 216, 199), (217, 199, 198), (218, 217, 198), (218, 198, 197), (219, 218, 197), (219, 197, 196), (220, 219, 196), (221, 220, 196), (221, 196, 243), (221, 243, 242), (222, 221, 242), (222, 242, 241), (223, 222, 241), (223, 241, 240), (224, 223, 240), (224, 240, 239), (225, 224, 239), (225, 239, 238), (226, 225, 238), (226, 238, 237), (227, 226, 237), (227, 237, 236), (228, 227, 236), (228, 236, 235), (229, 228, 235), (229, 235, 234), (230, 229, 234), (230, 234, 233), (231, 230, 233), (231, 233, 232), (194, 193, 192), (194, 192, 195), (246, 245, 244), (246, 244, 283), (259, 258, 257), (259, 257, 256), (259, 256, 255), (259, 255, 254), (259, 254, 253), (260, 259, 253), (260, 253, 252), (260, 252, 251), (260, 251, 250), (261, 260, 250), (261, 250, 249), (261, 249, 248), (261, 248, 247), (261, 247, 246), (262, 261, 246), (262, 246, 318), (318, 246, 319), (319, 246, 320), (320, 246, 321), (321, 246, 283), (263, 262, 315), (315, 262, 316), (316, 262, 317), (317, 262, 318), (264, 263, 312), (312, 263, 313), (313, 263, 314), (314, 263, 315), (265, 264, 309), (309, 264, 310), (310, 264, 311), (311, 264, 312), (265, 309, 308), (265, 308, 307), (266, 265, 307), (266, 307, 306), (266, 306, 305), (284, 321, 283), (266, 305, 304), (267, 266, 304), (267, 304, 303), (267, 303, 302), (268, 267, 302), (268, 302, 301), (268, 301, 300), (269, 268, 300), (269, 300, 299), (270, 269, 299), (270, 299, 298), (270, 298, 297), (271, 270, 297), (271, 297, 296), (271, 296, 295), (272, 271, 295), (272, 295, 294), (273, 272, 294), (273, 294, 293), (273, 293, 292), (274, 273, 292), (274, 292, 291), (274, 291, 290), (275, 274, 290), (275, 290, 289), (275, 289, 288), (275, 288, 287), (276, 275, 287), (276, 287, 286), (276, 286, 285), (276, 285, 284), (276, 284, 283), (277, 276, 283), (278, 277, 283), (279, 278, 283), (280, 279, 283), (281, 280, 283), (282, 281, 283), (360, 359, 358), (360, 358, 357), (361, 360, 357), (361, 357, 356), (362, 361, 356), (362, 356, 355), (363, 362, 355), (363, 355, 354), (364, 363, 354), (364, 354, 353), (365, 364, 353), (365, 353, 352), (366, 365, 408), (408, 365, 352), (366, 408, 407), (409, 408, 352), (366, 407, 406), (410, 409, 352), (366, 406, 405), (411, 410, 352), (411, 352, 351), (366, 405, 404), (367, 366, 404), (412, 411, 351), (367, 404, 403), (413, 412, 351), (367, 403, 402), (414, 413, 351), (367, 402, 401), (415, 414, 351), (368, 367, 401), (415, 351, 350), (368, 401, 400), (416, 415, 350), (368, 400, 399), (417, 416, 350), (369, 368, 399), (417, 350, 349), (369, 399, 398), (418, 417, 349), (369, 398, 397), (419, 418, 349), (370, 369, 397), (370, 397, 396), (419, 349, 348), (420, 419, 348), (370, 396, 420), (370, 420, 348), (371, 370, 348), (371, 348, 347), (372, 371, 346), (346, 371, 347), (372, 346, 345), (373, 372, 345), (373, 345, 344), (373, 344, 343), (374, 373, 343), (374, 343, 342), (375, 374, 342), (375, 342, 341), (323, 322, 395), (375, 341, 340), (324, 323, 395), (325, 324, 395), (376, 375, 340), (376, 340, 339), (326, 325, 395), (327, 326, 395), (376, 339, 338), (328, 327, 395), (376, 338, 337), (329, 328, 395), (377, 376, 337), (330, 329, 395), (377, 337, 336), (331, 330, 395), (377, 336, 335), (332, 331, 395), (333, 332, 395), (377, 335, 334), (334, 333, 395), (377, 334, 395), (378, 377, 395), (378, 395, 394), (379, 378, 394), (379, 394, 393), (379, 393, 392), (380, 379, 392), (380, 392, 391), (380, 391, 390), (381, 380, 390), (381, 390, 389), (381, 389, 388), (382, 381, 388), (382, 388, 387), (382, 387, 386), (382, 386, 385), (383, 382, 385), (383, 385, 384), (462, 461, 460), (462, 460, 459), (463, 462, 459), (463, 459, 458), (464, 463, 458), (464, 458, 457), (464, 457, 456), (465, 464, 456), (465, 456, 455), (422, 421, 475), (422, 475, 474), (466, 465, 455), (466, 455, 454), (466, 454, 453), (467, 466, 453), (467, 453, 452), (468, 467, 452), (468, 452, 451), (468, 451, 450), (469, 468, 450), (469, 450, 449), (470, 469, 449), (470, 449, 439), (439, 449, 440), (440, 449, 441), (441, 449, 442), (442, 449, 443), (443, 449, 444), (444, 449, 445), (445, 449, 446), (446, 449, 447), (447, 449, 448), (471, 470, 437), (437, 470, 438), (438, 470, 439), (472, 471, 435), (435, 471, 436), (436, 471, 437), (472, 435, 434), (472, 434, 433), (473, 472, 433), (473, 433, 432), (473, 432, 431), (422, 474, 473), (422, 473, 427), (427, 473, 428), (428, 473, 429), (429, 473, 430), (430, 473, 431), (422, 427, 426), (422, 426, 425), (422, 425, 424), (422, 424, 423), (489, 488, 487), (489, 487, 486), (489, 486, 485), (490, 489, 485), (490, 485, 484), (490, 484, 483), (490, 483, 482), (491, 490, 482), (491, 482, 481), (491, 481, 480), (491, 480, 479), (492, 491, 479), (492, 479, 478), (492, 478, 477), (492, 477, 476), (493, 492, 476), (493, 476, 563), (563, 476, 564), (564, 476, 565), (565, 476, 566), (566, 476, 567), (567, 476, 568), (568, 476, 569), (569, 476, 570), (570, 476, 571), (571, 476, 572), (572, 476, 573), (494, 493, 561), (561, 493, 562), (562, 493, 563), (494, 561, 560), (494, 560, 559), (494, 559, 558), (495, 494, 558), (495, 558, 557), (495, 557, 556), (496, 495, 556), (496, 556, 555), (496, 555, 554), (497, 496, 554), (497, 554, 553), (498, 497, 553), (498, 553, 552), (498, 552, 551), (499, 498, 551), (499, 551, 550), (500, 499, 550), (500, 550, 549), (500, 549, 548), (501, 500, 548), (501, 548, 547), (502, 501, 547), (502, 547, 546), (503, 502, 546), (503, 546, 545), (504, 503, 545), (504, 545, 544), (505, 504, 544), (505, 544, 543), (526, 525, 524), (505, 543, 542), (527, 526, 524), (506, 505, 542), (528, 527, 524), (506, 542, 541), (529, 528, 524), (530, 529, 524), (506, 541, 540), (531, 530, 524), (507, 506, 540), (532, 531, 524), (507, 540, 539), (533, 532, 524), (534, 533, 524), (507, 539, 538), (535, 534, 524), (536, 535, 524), (507, 538, 537), (537, 536, 524), (507, 537, 524), (508, 507, 524), (508, 524, 523), (509, 508, 523), (509, 523, 522), (509, 522, 521), (509, 521, 520), (510, 509, 520), (510, 520, 519), (510, 519, 518), (510, 518, 517), (511, 510, 517), (511, 517, 516), (511, 516, 515), (511, 515, 514), (512, 511, 514), (512, 514, 513), (950, 1118, 949), (950, 1084, 1118), (845, 1084, 950), (845, 1092, 1084), (845, 1091, 1092), (646, 1091, 845), (646, 645, 1091), (646, 850, 645), (596, 850, 646), (596, 990, 850), (596, 1003, 990), (597, 1003, 596), (597, 1002, 1003), (597, 925, 1002), (707, 925, 597), (707, 688, 925), (707, 687, 688), (612, 687, 707), (612, 648, 687), (648, 848, 687), (848, 849, 687), (849, 825, 687), (825, 826, 687), (826, 628, 687), (628, 629, 687), (629, 1012, 687), (1012, 1013, 687), (972, 613, 612), (613, 647, 612), (647, 648, 612), (1132, 759, 972), (759, 613, 972), (847, 909, 1132), (909, 758, 1132), (758, 759, 1132), (847, 908, 909), (847, 1117, 908), (847, 1081, 1117), (847, 1056, 1081), (847, 644, 1056), (643, 644, 847), (643, 1037, 644), (643, 839, 1037), (643, 701, 839), (643, 779, 701), (1043, 779, 643), (1043, 778, 779), (1043, 960, 778), (1043, 1044, 960), (875, 1044, 1043), (875, 924, 1044), (875, 675, 924), (875, 674, 675), (875, 867, 674), (875, 866, 867), (853, 866, 875), (853, 943, 866), (853, 906, 943), (853, 854, 906), (956, 854, 853), (956, 1026, 854), (956, 1025, 1026), (956, 890, 1025), (889, 890, 956), (889, 933, 890), (610, 933, 889), (610, 975, 933), (610, 611, 975), (823, 611, 610), (823, 880, 611), (730, 880, 823), (730, 1008, 880), (730, 971, 1008), (731, 971, 730), (731, 581, 971), (812, 581, 731), (812, 580, 581), (812, 579, 580), (578, 579, 812), (578, 697, 579), (873, 697, 578), (873, 926, 697), (936, 926, 873), (936, 954, 926), (723, 1139, 777), (936, 953, 954), (1101, 953, 936), (723, 1124, 1139), (1050, 953, 1101), (723, 999, 1124), (1051, 953, 1050), (1051, 706, 953), (723, 998, 999), (705, 706, 1051), (723, 883, 998), (877, 706, 705), (723, 977, 883), (976, 706, 877), (976, 757, 706), (723, 1109, 977), (1068, 757, 976), (693, 757, 1068), (723, 722, 1109), (694, 757, 693), (723, 899, 722), (756, 757, 694), (723, 833, 899), (574, 757, 756), (723, 832, 833), (575, 757, 574), (723, 575, 832), (575, 951, 757), (723, 951, 575), (723, 987, 951), (723, 636, 987), (635, 636, 723), (635, 898, 636), (670, 898, 635), (671, 898, 670), (671, 937, 898), (1094, 937, 671), (902, 937, 1094), (902, 1142, 937), (903, 1142, 902), (903, 703, 1142), (988, 703, 903), (702, 703, 988), (702, 615, 703), (1006, 615, 702), (817, 615, 1006), (817, 614, 615), (721, 614, 817), (864, 788, 787), (864, 587, 788), (864, 586, 587), (1115, 586, 864), (1104, 586, 1115), (968, 876, 1104), (876, 586, 1104), (968, 970, 876), (968, 969, 970), (657, 969, 968), (657, 793, 969), (657, 658, 793), (958, 658, 657), (958, 997, 658), (1129, 620, 1145), (1060, 620, 1129), (958, 959, 997), (720, 620, 1060), (682, 959, 958), (682, 1066, 959), (621, 620, 720), (886, 620, 621), (682, 1093, 1066), (807, 620, 886), (682, 1140, 1093), (934, 620, 807), (682, 929, 1140), (935, 620, 934), (683, 929, 682), (808, 620, 935), (683, 928, 929), (809, 620, 808), (683, 798, 928), (699, 620, 809), (683, 700, 798), (700, 620, 699), (683, 620, 700), (842, 620, 683), (669, 620, 842), (750, 620, 669), (750, 913, 620), (947, 913, 750), (947, 773, 913), (947, 772, 773), (1005, 772, 947), (1005, 641, 772), (1005, 640, 641), (1005, 919, 640), (789, 919, 1005), (789, 868, 919), (789, 790, 868), (870, 790, 789), (870, 871, 790), (870, 1015, 871), (1079, 1015, 870), (1079, 1126, 1015), (776, 955, 1039), (776, 763, 955), (655, 763, 776), (655, 762, 763), (656, 762, 655), (656, 874, 762), (1127, 874, 656), (1127, 927, 874), (1107, 927, 1127), (1107, 1004, 927), (711, 1004, 1107), (711, 710, 1004), (619, 710, 711), (619, 585, 710), (726, 585, 619), (726, 584, 585), (618, 584, 726), (618, 1123, 584), (995, 1123, 618), (995, 1125, 1123), (912, 1125, 995), (912, 815, 1125), (852, 815, 912), (816, 815, 852), (816, 1024, 815), (816, 893, 1024), (879, 893, 816), (879, 1028, 893), (1010, 1028, 879), (1010, 1054, 1028), (1099, 1054, 1010), (1099, 627, 1054), (1106, 627, 1099), (1106, 626, 627), (1080, 626, 1106), (1080, 892, 626), (891, 892, 1080), (891, 946, 892), (1023, 946, 891), (1023, 905, 946), (1137, 905, 1023), (1137, 904, 905), (1083, 904, 1137), (1083, 748, 904), (633, 748, 1083), (633, 634, 748), (746, 986, 1062), (746, 747, 986), (785, 1102, 1131), (785, 677, 1102), (775, 921, 1045), (775, 652, 921), (775, 651, 652), (775, 1072, 651), (775, 1027, 1072), (576, 1027, 775), (576, 982, 1027), (576, 755, 982), (576, 829, 755), (577, 829, 576), (577, 630, 829), (577, 735, 630), (577, 734, 735), (577, 785, 734), (820, 785, 577), (820, 638, 785), (638, 639, 785), (639, 749, 785), (749, 786, 785), (786, 677, 785), (1075, 1052, 820), (1052, 840, 820), (840, 841, 820), (841, 638, 820), (965, 1069, 1075), (1069, 1077, 1075), (1077, 1076, 1075), (1076, 1052, 1075), (796, 695, 965), (695, 696, 965), (696, 1042, 965), (1042, 1069, 965), (796, 797, 695), (796, 967, 797), (709, 967, 796), (709, 989, 967), (709, 617, 989), (994, 677, 786), (709, 616, 617), (602, 616, 709), (602, 838, 616), (602, 837, 838), (603, 837, 602), (603, 945, 837), (603, 897, 945), (896, 897, 603), (896, 1031, 897), (974, 1031, 896), (974, 1059, 1031), (974, 1089, 1059), (932, 1089, 974), (932, 1088, 1089), (932, 1048, 1088), (878, 1048, 932), (878, 725, 1048), (818, 725, 878), (818, 724, 725), (818, 819, 724), (1009, 819, 818), (1009, 1018, 819), (1009, 978, 1018), (1074, 978, 1009), (1074, 583, 978), (1074, 582, 583), (1074, 885, 582), (952, 885, 1074), (952, 938, 885), (952, 1017, 938), (952, 994, 1017), (952, 677, 994), (744, 677, 952), (745, 677, 744), (1038, 677, 745), (1130, 677, 1038), (1128, 677, 1130), (676, 677, 1128), (1030, 605, 1029), (1030, 604, 605), (939, 604, 1030), (939, 1119, 604), (738, 1119, 939), (738, 1100, 1119), (686, 1100, 738), (686, 685, 1100), (824, 685, 686), (824, 1141, 685), (894, 1141, 824), (894, 783, 1141), (704, 784, 894), (784, 783, 894), (704, 1007, 784), (973, 783, 784), (704, 918, 1007), (836, 783, 973), (704, 673, 918), (741, 783, 836), (741, 882, 783), (704, 672, 673), (984, 672, 704), (742, 882, 741), (984, 1114, 672), (1087, 882, 742), (984, 599, 1114), (1134, 882, 1087), (984, 598, 599), (1016, 882, 1134), (654, 598, 984), (1016, 881, 882), (654, 1098, 598), (813, 881, 1016), (654, 1112, 1098), (814, 881, 813), (1144, 1112, 654), (814, 716, 881), (1144, 1143, 1112), (733, 716, 814), (1144, 1105, 1143), (821, 716, 733), (624, 1105, 1144), (624, 625, 1105), (821, 715, 716), (980, 715, 821), (624, 980, 625), (624, 715, 980), (983, 715, 624), (983, 806, 715), (911, 828, 983), (828, 806, 983), (911, 827, 828), (692, 827, 911), (692, 846, 827), (692, 691, 846), (792, 691, 692), (792, 1108, 691), (1011, 1108, 792), (1011, 1058, 1108), (1036, 754, 1035), (1011, 1057, 1058), (1095, 754, 1036), (1096, 754, 1095), (601, 1057, 1011), (601, 996, 1057), (1055, 754, 1096), (981, 754, 1055), (601, 805, 996), (910, 754, 981), (601, 600, 805), (753, 754, 910), (698, 600, 601), (920, 754, 753), (698, 1047, 600), (667, 754, 920), (698, 771, 1047), (668, 754, 667), (1040, 754, 668), (698, 770, 771), (770, 754, 1040), (698, 754, 770), (713, 754, 698), (713, 732, 754), (714, 732, 713), (714, 822, 732), (714, 1033, 822), (1049, 1033, 714), (1049, 1061, 1033), (1049, 718, 1061), (717, 718, 1049), (717, 804, 718), (717, 811, 804), (979, 811, 717), (979, 1021, 811), (979, 690, 1021), (979, 689, 690), (791, 689, 979), (791, 872, 689), (608, 637, 1147), (608, 642, 637), (609, 642, 608), (609, 844, 642), (810, 844, 609), (810, 843, 844), (810, 768, 843), (769, 768, 810), (769, 917, 768), (901, 1001, 900), (901, 869, 1001), (681, 917, 769), (681, 1020, 917), (681, 680, 1020), (774, 680, 681), (774, 1063, 680), (1014, 1063, 774), (1014, 1053, 1063), (1014, 1113, 1053), (963, 1113, 1014), (963, 664, 1113), (666, 664, 963), (666, 665, 664), (665, 863, 664), (863, 663, 664), (663, 887, 664), (887, 888, 664), (888, 728, 664), (728, 729, 664), (729, 708, 664), (708, 594, 664), (594, 595, 664), (767, 884, 666), (884, 851, 666), (851, 665, 666), (1116, 1086, 767), (1086, 766, 767), (766, 884, 767), (1116, 1085, 1086), (1116, 835, 1085), (737, 835, 1116), (737, 834, 835), (737, 993, 834), (901, 737, 869), (901, 649, 737), (649, 650, 737), (650, 736, 737), (736, 1064, 737), (1064, 993, 737), (901, 1067, 649), (901, 1022, 1067), (901, 1000, 1022), (901, 957, 1000), (802, 923, 1146), (802, 922, 923), (802, 1041, 922), (632, 1041, 802), (632, 942, 1041), (632, 1034, 942), (632, 631, 1034), (592, 631, 632), (592, 743, 631), (592, 948, 743), (592, 752, 948), (593, 752, 592), (593, 751, 752), (593, 1133, 751), (593, 684, 1133), (590, 684, 593), (590, 591, 684), (591, 1111, 684), (1111, 915, 684), (915, 916, 684), (916, 1138, 684), (1138, 1082, 684), (1082, 1110, 684), (1110, 1019, 684), (1019, 622, 684), (622, 623, 684), (623, 985, 684), (1136, 831, 590), (831, 712, 590), (712, 591, 590), (1136, 830, 831), (1136, 941, 830), (1136, 940, 941), (961, 940, 1136), (961, 1032, 940), (961, 719, 1032), (962, 719, 961), (962, 607, 719), (962, 606, 607), (653, 606, 962), (653, 1121, 606), (1070, 1121, 653), (1070, 1120, 1121), (1070, 1073, 1120), (1071, 1073, 1070), (1071, 931, 1073), (1097, 931, 1071), (1097, 930, 931), (1097, 862, 930), (861, 862, 1097), (861, 782, 862), (781, 782, 861), (781, 857, 782), (907, 857, 781), (907, 860, 857), (1065, 860, 907), (1065, 859, 860), (764, 859, 1065), (764, 964, 859), (1103, 678, 1135), (764, 801, 964), (1078, 678, 1103), (765, 801, 764), (991, 678, 1078), (765, 966, 801), (992, 678, 991), (1090, 678, 992), (765, 800, 966), (1122, 678, 1090), (803, 800, 765), (727, 678, 1122), (803, 799, 800), (679, 678, 727), (780, 678, 679), (803, 589, 799), (865, 678, 780), (914, 678, 865), (803, 588, 589), (588, 678, 914), (803, 678, 588), (661, 678, 803), (661, 858, 678), (662, 858, 661), (662, 795, 858), (662, 794, 795), (662, 761, 794), (760, 761, 662), (760, 660, 761), (760, 659, 660), (760, 856, 659), (739, 856, 760), (739, 855, 856), (739, 944, 855), (739, 740, 944), (895, 740, 739), (895, 1046, 740), (280, 281, 1128, 1130), (389, 390, 718, 804), (363, 364, 824, 686), (245, 246, 785, 1131), (561, 562, 712, 831), (128, 129, 826, 825), (106, 107, 924, 675), (345, 346, 828, 827), (289, 290, 978, 583), (409, 410, 836, 973), (560, 561, 831, 830), (281, 282, 676, 1128), (100, 101, 906, 854), (49, 50, 833, 832), (351, 352, 783, 882), (372, 373, 692, 911), (275, 276, 952, 1074), (148, 149, 870, 789), (432, 433, 835, 834), (140, 141, 682, 958), (135, 136, 1115, 864), (246, 247, 734, 785), (410, 411, 741, 836), (488, 489, 802, 1146), (481, 482, 631, 743), (349, 350, 881, 716), (251, 252, 982, 755), (302, 303, 838, 837), (384, 385, 689, 872), (482, 483, 1034, 631), (366, 367, 984, 704), (316, 317, 841, 840), (37, 38, 1050, 1101), (129, 130, 628, 826), (143, 144, 669, 842), (471, 472, 1116, 767), (470, 471, 767, 666), (573, 476, 684, 985), (457, 458, 844, 843), (380, 381, 717, 1049), (14, 15, 646, 845), (262, 263, 1075, 820), (91, 92, 1008, 971), (525, 526, 1103, 1135), (74, 75, 703, 615), (39, 40, 705, 1051), (559, 560, 830, 941), (179, 180, 1093, 1140), (311, 312, 1069, 1042), (195, 192, 986, 747), (126, 127, 849, 848), (524, 525, 1135, 678), (551, 552, 1120, 1073), (439, 440, 863, 665), (82, 83, 706, 757), (493, 494, 1136, 590), (180, 181, 1066, 1093), (312, 313, 1077, 1069), (68, 69, 702, 988), (445, 446, 708, 729), (494, 495, 961, 1136), (527, 528, 991, 1078), (305, 306, 989, 617), (25, 26, 853, 875), (236, 237, 892, 946), (220, 221, 816, 852), (26, 27, 956, 853), (149, 150, 1079, 870), (95, 96, 933, 975), (545, 546, 857, 860), (528, 529, 992, 991), (516, 517, 856, 855), (399, 400, 1098, 1112), (264, 265, 796, 965), (480, 481, 743, 948), (229, 230, 1083, 1137), (24, 25, 875, 1043), (458, 459, 642, 844), (265, 266, 709, 796), (158, 159, 772, 641), (228, 229, 1137, 1023), (572, 573, 985, 623), (356, 357, 604, 1119), (544, 545, 860, 859), (367, 368, 654, 984), (169, 170, 934, 807), (125, 126, 848, 648), (557, 558, 940, 1032), (116, 117, 1081, 1056), (83, 84, 953, 706), (341, 342, 1108, 1058), (387, 388, 811, 1021), (217, 218, 995, 618), (168, 169, 807, 886), (413, 414, 1134, 1087), (230, 231, 633, 1083), (517, 518, 659, 856), (53, 54, 977, 1109), (338, 339, 996, 805), (103, 104, 867, 866), (295, 296, 1088, 1048), (365, 366, 704, 894), (414, 415, 1016, 1134), (75, 76, 1142, 703), (339, 340, 1057, 996), (473, 474, 869, 737), (314, 315, 1052, 1076), (166, 167, 621, 720), (530, 531, 1122, 1090), (390, 391, 1061, 718), (56, 57, 999, 998), (383, 384, 872, 791), (456, 457, 843, 768), (55, 56, 998, 883), (423, 424, 1000, 957), (535, 536, 914, 865), (47, 48, 575, 574), (434, 435, 1086, 1085), (261, 262, 820, 577), (10, 11, 1118, 1084), (260, 261, 577, 576), (412, 413, 1087, 742), (327, 328, 910, 981), (569, 570, 1019, 1110), (9, 10, 1084, 1092), (496, 497, 653, 962), (204, 205, 762, 874), (89, 90, 581, 580), (111, 112, 701, 779), (296, 297, 1089, 1088), (474, 475, 1001, 869), (244, 245, 1131, 1102), (288, 289, 583, 582), (188, 189, 586, 876), (299, 300, 897, 1031), (199, 200, 585, 584), (85, 86, 926, 954), (529, 530, 1090, 992), (3, 4, 1003, 1002), (538, 539, 799, 589), (133, 0, 687, 1013), (189, 190, 587, 586), (451, 452, 1063, 1053), (448, 449, 664, 595), (276, 277, 744, 952), (537, 538, 589, 588), (336, 337, 600, 1047), (8, 9, 1092, 1091), (45, 46, 756, 694), (193, 194, 746, 1062), (58, 59, 1139, 1124), (17, 18, 707, 597), (491, 492, 593, 592), (429, 430, 1064, 736), (218, 219, 912, 995), (147, 148, 789, 1005), (447, 448, 595, 594), (272, 273, 818, 878), (16, 17, 597, 596), (279, 280, 1130, 1038), (201, 202, 1004, 710), (221, 222, 879, 816), (461, 462, 608, 1147), (401, 402, 599, 598), (196, 197, 1125, 815), (418, 419, 821, 733), (150, 151, 1126, 1079), (187, 188, 876, 970), (122, 123, 613, 759), (267, 268, 603, 602), (350, 351, 882, 881), (357, 358, 605, 604), (65, 66, 902, 1094), (554, 555, 607, 606), (462, 463, 609, 608), (18, 19, 612, 707), (216, 217, 618, 726), (324, 325, 1096, 1095), (407, 408, 784, 1007), (463, 464, 810, 609), (506, 507, 803, 765), (43, 44, 693, 1068), (499, 500, 1097, 1071), (34, 35, 873, 578), (564, 565, 915, 1111), (73, 74, 615, 614), (437, 438, 851, 884), (304, 305, 617, 616), (211, 212, 1127, 656), (287, 288, 582, 885), (515, 516, 855, 944), (259, 260, 576, 775), (273, 274, 1009, 818), (21, 22, 847, 1132), (80, 81, 951, 987), (222, 223, 1010, 879), (107, 108, 1044, 924), (20, 21, 1132, 972), (202, 203, 927, 1004), (442, 443, 888, 887), (571, 572, 623, 622), (375, 376, 601, 1011), (352, 353, 1141, 783), (238, 239, 627, 626), (130, 131, 629, 628), (353, 354, 685, 1141), (132, 133, 1013, 1012), (237, 238, 626, 892), (477, 478, 751, 1133), (364, 365, 894, 824), (134, 135, 864, 787), (562, 563, 591, 712), (468, 469, 963, 1014), (511, 512, 895, 739), (46, 47, 574, 756), (231, 232, 634, 633), (94, 95, 975, 611), (466, 467, 774, 681), (23, 24, 1043, 643), (344, 345, 827, 846), (200, 201, 710, 585), (520, 521, 794, 761), (318, 319, 639, 638), (274, 275, 1074, 1009), (284, 285, 1017, 994), (157, 158, 641, 640), (223, 224, 1099, 1010), (290, 291, 1018, 978), (50, 51, 899, 833), (243, 196, 815, 1024), (459, 460, 637, 642), (421, 422, 901, 900), (354, 355, 1100, 685), (543, 544, 859, 964), (66, 67, 903, 902), (184, 185, 793, 658), (483, 484, 942, 1034), (453, 454, 1020, 680), (303, 304, 616, 838), (548, 549, 930, 862), (124, 125, 648, 647), (308, 309, 695, 797), (234, 235, 905, 904), (427, 428, 650, 649), (465, 466, 681, 769), (190, 191, 788, 587), (490, 491, 592, 632), (255, 256, 652, 651), (185, 186, 969, 793), (446, 447, 594, 708), (541, 542, 801, 966), (36, 37, 1101, 936), (283, 244, 1102, 677), (142, 143, 842, 683), (210, 211, 656, 655), (397, 398, 1143, 1105), (98, 99, 1026, 1025), (285, 286, 938, 1017), (252, 253, 1027, 982), (502, 503, 907, 781), (518, 519, 660, 659), (96, 97, 890, 933), (398, 399, 1112, 1143), (508, 509, 662, 661), (526, 527, 1078, 1103), (226, 227, 891, 1080), (359, 360, 1030, 1029), (119, 120, 909, 908), (369, 370, 624, 1144), (182, 183, 997, 959), (225, 226, 1080, 1106), (331, 332, 668, 667), (540, 541, 966, 800), (556, 557, 1032, 719), (368, 369, 1144, 654), (63, 64, 671, 670), (386, 387, 1021, 690), (546, 547, 782, 857), (392, 393, 822, 1033), (219, 220, 852, 912), (173, 174, 699, 809), (404, 405, 673, 672), (69, 70, 1006, 702), (436, 437, 884, 766), (161, 162, 620, 913), (553, 554, 606, 1121), (105, 106, 675, 674), (292, 293, 724, 819), (395, 322, 1035, 754), (282, 283, 677, 676), (320, 321, 786, 749), (396, 397, 1105, 625), (67, 68, 988, 903), (306, 307, 967, 989), (565, 566, 916, 915), (455, 456, 768, 917), (97, 98, 1025, 890), (233, 234, 904, 748), (417, 418, 733, 814), (141, 142, 683, 682), (405, 406, 918, 673), (78, 79, 636, 898), (112, 113, 839, 701), (322, 323, 1036, 1035), (315, 316, 840, 1052), (155, 156, 919, 868), (0, 1, 688, 687), (242, 243, 1024, 893), (239, 240, 1054, 627), (501, 502, 781, 861), (104, 105, 674, 867), (534, 535, 865, 780), (385, 386, 690, 689), (297, 298, 1059, 1089), (420, 396, 625, 980), (570, 571, 622, 1019), (335, 336, 1047, 771), (370, 371, 983, 624), (114, 115, 644, 1037), (475, 421, 900, 1001), (44, 45, 694, 693), (59, 60, 777, 1139), (329, 330, 920, 753), (241, 242, 893, 1028), (88, 89, 580, 579), (430, 431, 993, 1064), (213, 214, 711, 1107), (309, 310, 696, 695), (278, 279, 1038, 745), (342, 343, 691, 1108), (86, 87, 697, 926), (131, 132, 1012, 629), (167, 168, 886, 621), (486, 487, 923, 922), (433, 434, 1085, 835), (153, 154, 790, 871), (393, 394, 732, 822), (208, 209, 776, 1039), (174, 175, 700, 699), (52, 53, 1109, 722), (333, 334, 770, 1040), (1, 2, 925, 688), (325, 326, 1055, 1096), (503, 504, 1065, 907), (435, 436, 766, 1086), (146, 147, 1005, 947), (492, 493, 590, 593), (4, 5, 990, 1003), (160, 161, 913, 773), (301, 302, 837, 945), (460, 461, 1147, 637), (214, 215, 619, 711), (61, 62, 635, 723), (5, 6, 850, 990), (514, 515, 944, 740), (454, 455, 917, 1020), (321, 284, 994, 786), (256, 257, 921, 652), (568, 569, 1110, 1082), (93, 94, 611, 880), (266, 267, 602, 709), (113, 114, 1037, 839), (203, 204, 874, 927), (123, 124, 647, 613), (139, 140, 958, 657), (426, 427, 649, 1067), (485, 486, 922, 1041), (523, 524, 678, 858), (378, 379, 714, 713), (162, 163, 1145, 620), (177, 178, 929, 928), (215, 216, 726, 619), (348, 349, 716, 715), (566, 567, 1138, 916), (549, 550, 931, 930), (2, 3, 1002, 925), (519, 520, 761, 660), (555, 556, 719, 607), (419, 420, 980, 821), (257, 258, 1045, 921), (507, 508, 661, 803), (512, 513, 1046, 895), (271, 272, 878, 932), (72, 73, 614, 721), (176, 177, 928, 798), (332, 333, 1040, 668), (64, 65, 1094, 671), (293, 294, 725, 724), (101, 102, 943, 906), (377, 378, 713, 698), (323, 324, 1095, 1036), (532, 533, 679, 727), (152, 153, 871, 1015), (444, 445, 729, 728), (500, 501, 861, 1097), (170, 171, 935, 934), (62, 63, 670, 635), (31, 32, 731, 730), (374, 375, 1011, 792), (7, 8, 1091, 645), (406, 407, 1007, 918), (137, 138, 968, 1104), (41, 42, 976, 877), (108, 109, 960, 1044), (487, 488, 1146, 923), (35, 36, 936, 873), (247, 248, 735, 734), (381, 382, 979, 717), (258, 259, 775, 1045), (99, 100, 854, 1026), (79, 80, 987, 636), (268, 269, 896, 603), (77, 78, 898, 937), (373, 374, 792, 692), (362, 363, 686, 738), (376, 377, 698, 601), (286, 287, 885, 938), (476, 477, 1133, 684), (513, 514, 740, 1046), (533, 534, 780, 679), (411, 412, 742, 741), (563, 564, 1111, 591), (443, 444, 728, 888), (263, 264, 965, 1075), (467, 468, 1014, 774), (28, 29, 610, 889), (277, 278, 745, 744), (92, 93, 880, 1008), (22, 23, 643, 847), (379, 380, 1049, 714), (250, 251, 755, 829), (194, 195, 747, 746), (38, 39, 1051, 1050), (361, 362, 738, 939), (232, 233, 748, 634), (198, 199, 584, 1123), (343, 344, 846, 691), (319, 320, 749, 639), (403, 404, 672, 1114), (144, 145, 750, 669), (178, 179, 1140, 929), (558, 559, 941, 940), (478, 479, 752, 751), (536, 537, 588, 914), (102, 103, 866, 943), (15, 16, 596, 646), (550, 551, 1073, 931), (269, 270, 974, 896), (394, 395, 754, 732), (27, 28, 889, 956), (224, 225, 1106, 1099), (51, 52, 722, 899), (371, 372, 911, 983), (438, 439, 665, 851), (400, 401, 598, 1098), (136, 137, 1104, 1115), (291, 292, 819, 1018), (121, 122, 759, 758), (484, 485, 1041, 942), (117, 118, 1117, 1081), (542, 543, 964, 801), (300, 301, 945, 897), (205, 206, 763, 762), (235, 236, 946, 905), (227, 228, 1023, 891), (472, 473, 737, 1116), (505, 506, 765, 764), (382, 383, 791, 979), (29, 30, 823, 610), (358, 359, 1029, 605), (310, 311, 1042, 696), (115, 116, 1056, 644), (145, 146, 947, 750), (334, 335, 771, 770), (183, 184, 658, 997), (249, 250, 829, 630), (479, 480, 948, 752), (159, 160, 773, 772), (547, 548, 862, 782), (360, 361, 939, 1030), (12, 13, 950, 949), (127, 128, 825, 849), (60, 61, 723, 777), (32, 33, 812, 731), (340, 341, 1058, 1057), (120, 121, 758, 909), (110, 111, 779, 778), (415, 416, 813, 1016), (118, 119, 908, 1117), (240, 241, 1028, 1054), (165, 166, 720, 1060), (84, 85, 954, 953), (76, 77, 937, 1142), (206, 207, 955, 763), (355, 356, 1119, 1100), (391, 392, 1033, 1061), (191, 134, 787, 788), (54, 55, 883, 977), (422, 423, 957, 901), (313, 314, 1076, 1077), (441, 442, 887, 663), (552, 553, 1121, 1120), (70, 71, 817, 1006), (450, 451, 1053, 1113), (307, 308, 797, 967), (11, 12, 949, 1118), (440, 441, 663, 863), (192, 193, 1062, 986), (109, 110, 778, 960), (87, 88, 579, 697), (294, 295, 1048, 725), (521, 522, 795, 794), (531, 532, 727, 1122), (317, 318, 638, 841), (449, 450, 1113, 664), (154, 155, 868, 790), (328, 329, 753, 910), (175, 176, 798, 700), (452, 453, 680, 1063), (495, 496, 962, 961), (539, 540, 800, 799), (298, 299, 1031, 1059), (469, 470, 666, 963), (346, 347, 806, 828), (13, 14, 845, 950), (40, 41, 877, 705), (489, 490, 632, 802), (48, 49, 832, 575), (337, 338, 805, 600), (431, 432, 834, 993), (57, 58, 1124, 999), (424, 425, 1022, 1000), (207, 208, 1039, 955), (156, 157, 640, 919), (522, 523, 858, 795), (347, 348, 715, 806), (504, 505, 764, 1065), (181, 182, 959, 1066), (197, 198, 1123, 1125), (186, 187, 970, 969), (172, 173, 809, 808), (326, 327, 981, 1055), (464, 465, 769, 810), (428, 429, 736, 650), (388, 389, 804, 811), (151, 152, 1015, 1126), (425, 426, 1067, 1022), (19, 20, 972, 612), (33, 34, 578, 812), (497, 498, 1070, 653), (416, 417, 814, 813), (6, 7, 645, 850), (408, 409, 973, 784), (209, 210, 655, 776), (42, 43, 1068, 976), (270, 271, 932, 974), (138, 139, 657, 968), (71, 72, 721, 817), (509, 510, 760, 662), (253, 254, 1072, 1027), (330, 331, 667, 920), (90, 91, 971, 581), (498, 499, 1071, 1070), (212, 213, 1107, 1127), (510, 511, 739, 760), (163, 164, 1129, 1145), (254, 255, 651, 1072), (164, 165, 1060, 1129), (81, 82, 757, 951), (171, 172, 808, 935), (30, 31, 730, 823), (248, 249, 630, 735), (567, 568, 1082, 1138), (402, 403, 1114, 599)])
me_mesh.use_remesh_preserve_volume = False
me_mesh.use_remesh_preserve_attributes = False
me_mesh.use_mirror_vertex_groups = False
me_mesh.update()

# ---- objects
ob_text = bpy.data.objects.new('Text', me_mesh)

# ---- transforms, parenting, visibility, modifiers, constraints
ob_text.location = (0.0, 0.0, 0.0)
ob_text.rotation_euler = (1.571, 2.125e-16, 1.571)
ob_text.lineart.crease_threshold = 0.0

# ---- collection membership
col_collection_1.objects.link(ob_text)

# ---- scene / render settings (as saved in the file)
scene.frame_start = 1; scene.frame_end = 250; scene.frame_set(1)
scene.render.engine = 'BLENDER_EEVEE_NEXT'
scene.render.resolution_percentage = 50
scene.render.dither_intensity = 0.0
scene.cycles.use_denoising = False
scene.cycles.samples = 128
scene.cycles.sampling_pattern = 'TABULATED_SOBOL'
scene.cycles.light_sampling_threshold = 0.0
scene.cycles.use_adaptive_sampling = False
scene.cycles.use_light_tree = False
scene.cycles.blur_glossy = 0.0
scene.cycles.sample_clamp_indirect = 0.0
scene.view_settings.view_transform = 'Standard'
bpy.context.view_layer.update()

# ---- added for rendering (the .blend has no active camera and no usable light): camera, sun
cam_auto = bpy.data.cameras.new('AutoCamera')
cam_auto.lens = 50.0
cam_auto.sensor_width = 36.0
cam_auto.clip_end = 1000.0
ob_auto_camera = bpy.data.objects.new('AutoCamera', cam_auto)
scene.collection.objects.link(ob_auto_camera)
ob_auto_camera.location = (2.84236, -1.83997, 2.58031)
ob_auto_camera.rotation_euler = (1.09748, -7.21219e-08, 0.694738)
scene.camera = ob_auto_camera
light_auto_sun = bpy.data.lights.new('AutoSun', 'SUN')
light_auto_sun.energy = 3.0
light_auto_sun.angle = 0.0523599
ob_auto_sun = bpy.data.objects.new('AutoSun', light_auto_sun)
scene.collection.objects.link(ob_auto_sun)
ob_auto_sun.rotation_euler = (0.872665, 0.174533, 0.523599)
bpy.context.view_layer.update()
